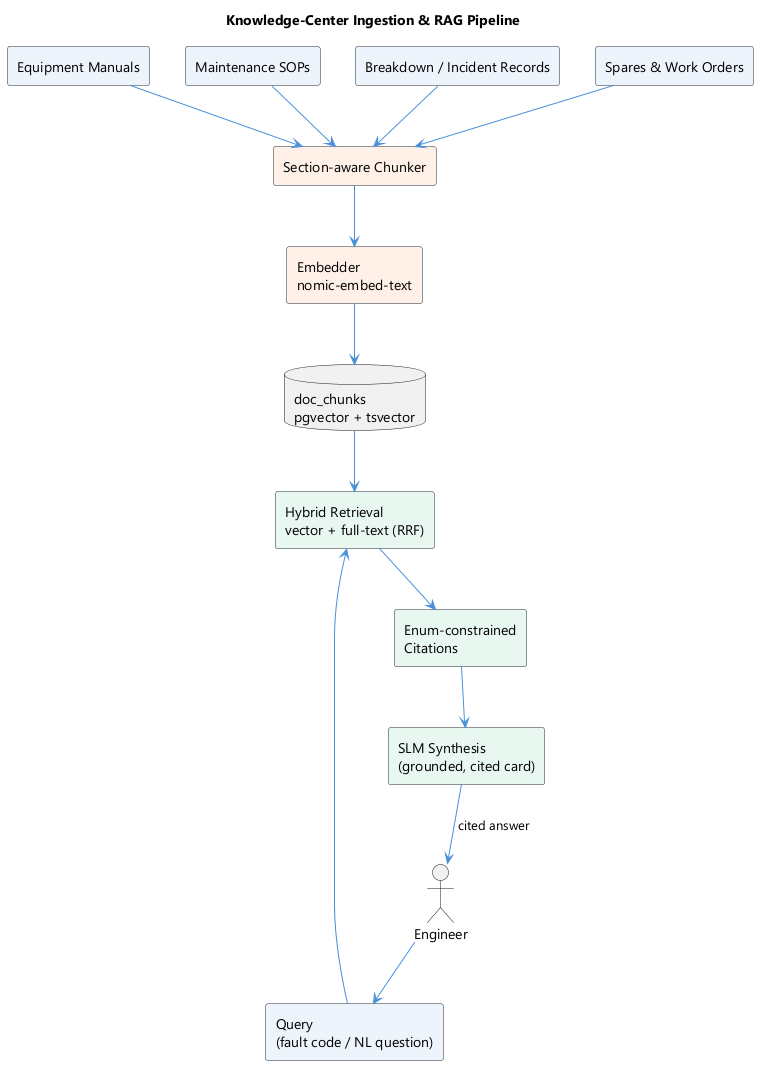

The diagram above was rendered by PlantUML. Its source (embedded in the PNG):
@startuml
skinparam backgroundColor #FFFFFF
skinparam defaultFontName Segoe UI
skinparam shadowing false
skinparam ArrowColor #4A90D9
skinparam rectangleBorderColor #232B35
skinparam rectangleBackgroundColor #EEF4FB
title Knowledge-Center Ingestion & RAG Pipeline
rectangle "Equipment Manuals" as M
rectangle "Maintenance SOPs" as S
rectangle "Breakdown / Incident Records" as B
rectangle "Spares & Work Orders" as W
rectangle "Section-aware Chunker" as CH #FFF1E8
rectangle "Embedder\nnomic-embed-text" as EMB #FFF1E8
database "doc_chunks\npgvector + tsvector" as VEC
M --> CH
S --> CH
B --> CH
W --> CH
CH --> EMB
EMB --> VEC
actor Engineer
rectangle "Query\n(fault code / NL question)" as Q
rectangle "Hybrid Retrieval\nvector + full-text (RRF)" as RET #E9F7F1
rectangle "Enum-constrained\nCitations" as CIT #E9F7F1
rectangle "SLM Synthesis\n(grounded, cited card)" as SYN #E9F7F1
Engineer --> Q
Q --> RET
VEC --> RET
RET --> CIT
CIT --> SYN
SYN --> Engineer : cited answer
@enduml